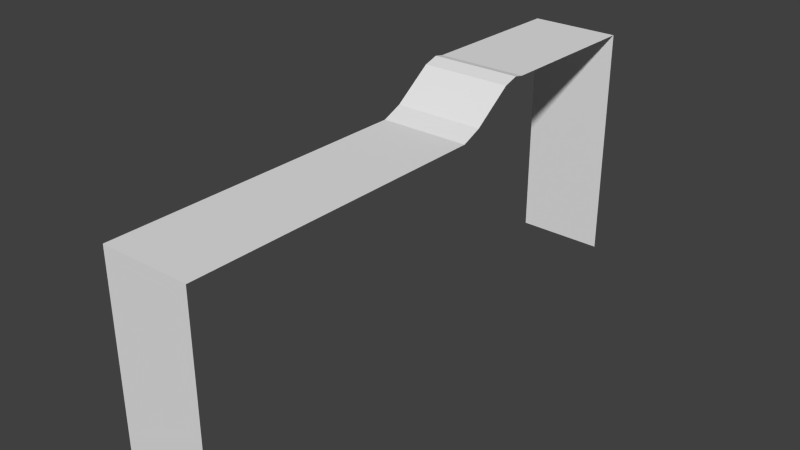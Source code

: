 # Source: BattlementsColliderMesh.blend  (saved by Blender 2.74.0; exported with 4.5.12 LTS)
import bpy
from mathutils import Matrix  # noqa: F401  (used for matrix-valued properties, if any)

bpy.ops.wm.read_factory_settings(use_empty=True)
scene = bpy.context.scene
scene.name = 'Scene'

# ---- collections
col_collection_1 = bpy.data.collections.new('Collection 1'); scene.collection.children.link(col_collection_1)

# ---- world
world_world = bpy.data.worlds.new('World'); scene.world = world_world
world_world.color = (0.05088, 0.05088, 0.05088)
world_world.use_sun_shadow = False
world_world.sun_shadow_jitter_overblur = 0.0
world_world.cycles.sampling_method = 'MANUAL'
world_world.cycles.sample_map_resolution = 256

# ---- meshes
me_plane_007 = bpy.data.meshes.new('Plane.007')
me_plane_007.from_pydata([(-1.337, -77.59, -2.728), (3.314, -77.59, -2.728), (-1.337, 77.4, 7.903), (3.314, 77.4, 7.903), (-1.337, 77.4, -58.69), (3.314, 77.4, -58.69), (-1.337, -77.59, -58.69), (3.314, -77.59, -58.69), (-1.337, 17.98, -0.2841), (3.314, 14.64, -0.3442), (3.314, 9.034, -2.728), (-1.337, 9.034, -2.728), (-1.337, 14.64, -0.3442), (-1.337, 25.51, 7.572), (-1.337, 32.37, 8.322), (3.314, 32.37, 8.322), (3.314, 25.51, 7.572), (-1.337, 29.63, 8.859), (3.314, 29.63, 8.859)], [], [(13, 12, 9, 16), (2, 3, 5, 4), (1, 0, 6, 7), (0, 1, 10, 11), (9, 12, 11, 10), (18, 17, 13, 16), (14, 15, 3, 2), (15, 14, 17, 18)])
me_plane_007.use_remesh_preserve_volume = False
me_plane_007.use_remesh_preserve_attributes = False
me_plane_007.use_mirror_vertex_groups = False
me_plane_007.update()

# ---- objects
ob_collidermesh = bpy.data.objects.new('ColliderMesh', me_plane_007)

# ---- transforms, parenting, visibility, modifiers, constraints
ob_collidermesh.location = (-63.07, -7.64, 33.01)
ob_collidermesh.scale = (5.407, 1.0, 1.0)
ob_collidermesh.lineart.crease_threshold = 0.0

# ---- collection membership
col_collection_1.objects.link(ob_collidermesh)

# ---- scene / render settings (as saved in the file)
scene.frame_start = 1; scene.frame_end = 250; scene.frame_set(1)
scene.render.engine = 'BLENDER_EEVEE_NEXT'
scene.render.resolution_percentage = 50
scene.render.dither_intensity = 0.0
scene.cycles.use_denoising = False
scene.cycles.samples = 10
scene.cycles.sampling_pattern = 'TABULATED_SOBOL'
scene.cycles.light_sampling_threshold = 0.0
scene.cycles.use_adaptive_sampling = False
scene.cycles.use_light_tree = False
scene.cycles.blur_glossy = 0.0
scene.cycles.pixel_filter_type = 'GAUSSIAN'
scene.cycles.sample_clamp_indirect = 0.0
scene.view_settings.view_transform = 'Standard'
bpy.context.view_layer.update()

# ---- added for rendering (the .blend has no active camera and no usable light): camera, sun
cam_auto = bpy.data.cameras.new('AutoCamera')
cam_auto.lens = 50.0
cam_auto.sensor_width = 36.0
cam_auto.clip_end = 2775.51
ob_auto_camera = bpy.data.objects.new('AutoCamera', cam_auto)
scene.collection.objects.link(ob_auto_camera)
ob_auto_camera.location = (100.427, -197.512, 134.612)
ob_auto_camera.rotation_euler = (1.09748, -7.21219e-08, 0.694738)
scene.camera = ob_auto_camera
light_auto_sun = bpy.data.lights.new('AutoSun', 'SUN')
light_auto_sun.energy = 3.0
light_auto_sun.angle = 0.0523599
ob_auto_sun = bpy.data.objects.new('AutoSun', light_auto_sun)
scene.collection.objects.link(ob_auto_sun)
ob_auto_sun.rotation_euler = (0.872665, 0.174533, 0.523599)
bpy.context.view_layer.update()

